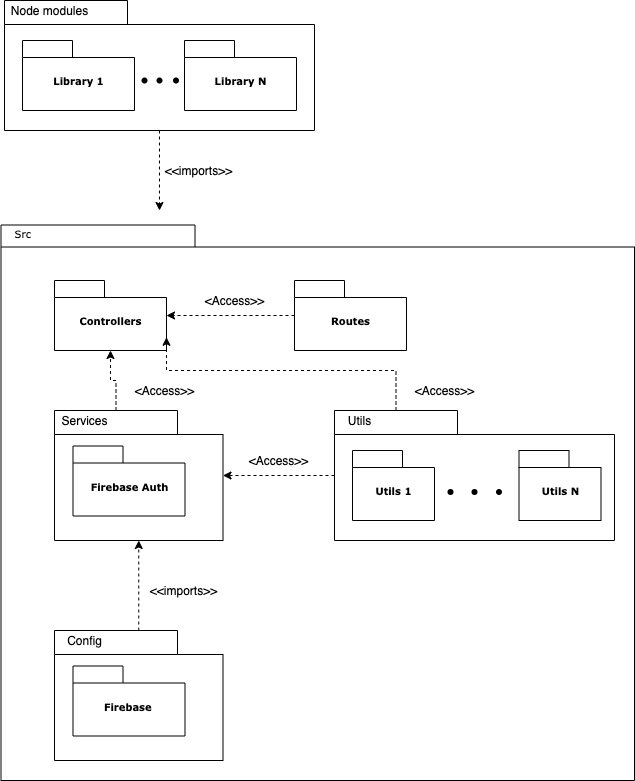

The diagram above was exported from draw.io. Its source (the exported page's mxGraphModel, read from the mxfile embedded in the PNG):
<mxGraphModel dx="2066" dy="1906" grid="1" gridSize="10" guides="1" tooltips="1" connect="1" arrows="1" fold="1" page="1" pageScale="1" pageWidth="827" pageHeight="1169" background="none" math="0" shadow="0">
  <root>
    <mxCell id="0" />
    <mxCell id="1" parent="0" />
    <mxCell id="6e0c8c40b5770093-72" value="" style="shape=folder;fontStyle=1;spacingTop=10;tabWidth=194;tabHeight=22;tabPosition=left;html=1;rounded=0;shadow=0;comic=0;labelBackgroundColor=none;strokeWidth=1;fillColor=none;fontFamily=Verdana;fontSize=10;align=center;" parent="1" vertex="1">
      <mxGeometry x="326.5" y="114.5" width="633.5" height="555.5" as="geometry" />
    </mxCell>
    <mxCell id="6e0c8c40b5770093-18" value="" style="group" parent="1" vertex="1" connectable="0">
      <mxGeometry x="380" y="300" width="168.5" height="130" as="geometry" />
    </mxCell>
    <mxCell id="6e0c8c40b5770093-11" value="" style="shape=folder;fontStyle=1;spacingTop=10;tabWidth=123;tabHeight=24;tabPosition=left;html=1;rounded=0;shadow=0;comic=0;labelBackgroundColor=none;strokeWidth=1;fontFamily=Verdana;fontSize=10;align=center;" parent="6e0c8c40b5770093-18" vertex="1">
      <mxGeometry width="168.5" height="130" as="geometry" />
    </mxCell>
    <mxCell id="nxtIcwAYgBSSKopjCsEX-17" value="Services" style="text;html=1;align=center;verticalAlign=middle;resizable=0;points=[];autosize=1;strokeColor=none;" parent="6e0c8c40b5770093-18" vertex="1">
      <mxGeometry width="60" height="20" as="geometry" />
    </mxCell>
    <mxCell id="6e0c8c40b5770093-15" value="Firebase Auth" style="shape=folder;fontStyle=1;spacingTop=10;tabWidth=50;tabHeight=17;tabPosition=left;html=1;rounded=0;shadow=0;comic=0;labelBackgroundColor=none;strokeWidth=1;fontFamily=Verdana;fontSize=10;align=center;" parent="6e0c8c40b5770093-18" vertex="1">
      <mxGeometry x="18.5" y="35.5" width="112" height="70" as="geometry" />
    </mxCell>
    <mxCell id="6e0c8c40b5770093-19" value="" style="group" parent="1" vertex="1" connectable="0">
      <mxGeometry x="660" y="300" width="280" height="130" as="geometry" />
    </mxCell>
    <mxCell id="6e0c8c40b5770093-20" value="" style="shape=folder;fontStyle=1;spacingTop=10;tabWidth=123;tabHeight=24;tabPosition=left;html=1;rounded=0;shadow=0;comic=0;labelBackgroundColor=none;strokeWidth=1;fontFamily=Verdana;fontSize=10;align=center;" parent="6e0c8c40b5770093-19" vertex="1">
      <mxGeometry width="280" height="130" as="geometry" />
    </mxCell>
    <mxCell id="6e0c8c40b5770093-22" value="Utils 1" style="shape=folder;fontStyle=1;spacingTop=10;tabWidth=50;tabHeight=17;tabPosition=left;html=1;rounded=0;shadow=0;comic=0;labelBackgroundColor=none;strokeWidth=1;fontFamily=Verdana;fontSize=10;align=center;" parent="6e0c8c40b5770093-19" vertex="1">
      <mxGeometry x="18" y="40" width="82" height="70" as="geometry" />
    </mxCell>
    <mxCell id="6e0c8c40b5770093-23" value="Utils N" style="shape=folder;fontStyle=1;spacingTop=10;tabWidth=50;tabHeight=17;tabPosition=left;html=1;rounded=0;shadow=0;comic=0;labelBackgroundColor=none;strokeWidth=1;fontFamily=Verdana;fontSize=10;align=center;" parent="6e0c8c40b5770093-19" vertex="1">
      <mxGeometry x="184.5" y="40" width="82" height="70" as="geometry" />
    </mxCell>
    <mxCell id="nxtIcwAYgBSSKopjCsEX-18" value="Utils" style="text;html=1;align=center;verticalAlign=middle;resizable=0;points=[];autosize=1;strokeColor=none;" parent="6e0c8c40b5770093-19" vertex="1">
      <mxGeometry x="4.5" width="40" height="20" as="geometry" />
    </mxCell>
    <mxCell id="nxtIcwAYgBSSKopjCsEX-19" value="" style="shape=waypoint;sketch=0;fillStyle=solid;size=6;pointerEvents=1;points=[];fillColor=none;resizable=0;rotatable=0;perimeter=centerPerimeter;snapToPoint=1;" parent="6e0c8c40b5770093-19" vertex="1">
      <mxGeometry x="96" y="61.5" width="40" height="40" as="geometry" />
    </mxCell>
    <mxCell id="nxtIcwAYgBSSKopjCsEX-21" value="" style="shape=waypoint;sketch=0;fillStyle=solid;size=6;pointerEvents=1;points=[];fillColor=none;resizable=0;rotatable=0;perimeter=centerPerimeter;snapToPoint=1;" parent="6e0c8c40b5770093-19" vertex="1">
      <mxGeometry x="144.5" y="61.5" width="40" height="40" as="geometry" />
    </mxCell>
    <mxCell id="nxtIcwAYgBSSKopjCsEX-20" value="" style="shape=waypoint;sketch=0;fillStyle=solid;size=6;pointerEvents=1;points=[];fillColor=none;resizable=0;rotatable=0;perimeter=centerPerimeter;snapToPoint=1;" parent="6e0c8c40b5770093-19" vertex="1">
      <mxGeometry x="120" y="61.5" width="40" height="40" as="geometry" />
    </mxCell>
    <mxCell id="nxtIcwAYgBSSKopjCsEX-26" style="edgeStyle=orthogonalEdgeStyle;rounded=0;orthogonalLoop=1;jettySize=auto;html=1;dashed=1;" parent="1" source="6e0c8c40b5770093-49" target="nxtIcwAYgBSSKopjCsEX-22" edge="1">
      <mxGeometry relative="1" as="geometry" />
    </mxCell>
    <mxCell id="6e0c8c40b5770093-49" value="Routes" style="shape=folder;fontStyle=1;spacingTop=10;tabWidth=50;tabHeight=17;tabPosition=left;html=1;rounded=0;shadow=0;comic=0;labelBackgroundColor=none;strokeWidth=1;fontFamily=Verdana;fontSize=10;align=center;" parent="1" vertex="1">
      <mxGeometry x="620" y="170" width="112" height="70" as="geometry" />
    </mxCell>
    <mxCell id="6e0c8c40b5770093-73" value="&amp;nbsp; &amp;nbsp;Src" style="text;html=1;align=left;verticalAlign=top;spacingTop=-4;fontSize=10;fontFamily=Verdana" parent="1" vertex="1">
      <mxGeometry x="327.5" y="114.5" width="130" height="20" as="geometry" />
    </mxCell>
    <mxCell id="nxtIcwAYgBSSKopjCsEX-2" value="" style="group" parent="1" vertex="1" connectable="0">
      <mxGeometry x="330" y="-110" width="310" height="130" as="geometry" />
    </mxCell>
    <mxCell id="nxtIcwAYgBSSKopjCsEX-3" value="" style="shape=folder;fontStyle=1;spacingTop=10;tabWidth=123;tabHeight=24;tabPosition=left;html=1;rounded=0;shadow=0;comic=0;labelBackgroundColor=none;strokeWidth=1;fontFamily=Verdana;fontSize=10;align=center;" parent="nxtIcwAYgBSSKopjCsEX-2" vertex="1">
      <mxGeometry width="310" height="130" as="geometry" />
    </mxCell>
    <mxCell id="nxtIcwAYgBSSKopjCsEX-5" value="Library 1" style="shape=folder;fontStyle=1;spacingTop=10;tabWidth=50;tabHeight=17;tabPosition=left;html=1;rounded=0;shadow=0;comic=0;labelBackgroundColor=none;strokeWidth=1;fontFamily=Verdana;fontSize=10;align=center;" parent="nxtIcwAYgBSSKopjCsEX-2" vertex="1">
      <mxGeometry x="18" y="40" width="112" height="70" as="geometry" />
    </mxCell>
    <mxCell id="nxtIcwAYgBSSKopjCsEX-6" value="Library N" style="shape=folder;fontStyle=1;spacingTop=10;tabWidth=50;tabHeight=17;tabPosition=left;html=1;rounded=0;shadow=0;comic=0;labelBackgroundColor=none;strokeWidth=1;fontFamily=Verdana;fontSize=10;align=center;" parent="nxtIcwAYgBSSKopjCsEX-2" vertex="1">
      <mxGeometry x="180" y="40" width="112" height="70" as="geometry" />
    </mxCell>
    <mxCell id="nxtIcwAYgBSSKopjCsEX-7" value="Node modules" style="text;html=1;align=center;verticalAlign=middle;resizable=0;points=[];autosize=1;strokeColor=none;" parent="nxtIcwAYgBSSKopjCsEX-2" vertex="1">
      <mxGeometry width="90" height="20" as="geometry" />
    </mxCell>
    <mxCell id="nxtIcwAYgBSSKopjCsEX-8" value="" style="shape=waypoint;sketch=0;fillStyle=solid;size=6;pointerEvents=1;points=[];fillColor=none;resizable=0;rotatable=0;perimeter=centerPerimeter;snapToPoint=1;" parent="nxtIcwAYgBSSKopjCsEX-2" vertex="1">
      <mxGeometry x="120" y="60" width="40" height="40" as="geometry" />
    </mxCell>
    <mxCell id="nxtIcwAYgBSSKopjCsEX-9" value="" style="shape=waypoint;sketch=0;fillStyle=solid;size=6;pointerEvents=1;points=[];fillColor=none;resizable=0;rotatable=0;perimeter=centerPerimeter;snapToPoint=1;" parent="nxtIcwAYgBSSKopjCsEX-2" vertex="1">
      <mxGeometry x="135" y="60" width="40" height="40" as="geometry" />
    </mxCell>
    <mxCell id="nxtIcwAYgBSSKopjCsEX-10" value="" style="shape=waypoint;sketch=0;fillStyle=solid;size=6;pointerEvents=1;points=[];fillColor=none;resizable=0;rotatable=0;perimeter=centerPerimeter;snapToPoint=1;" parent="nxtIcwAYgBSSKopjCsEX-2" vertex="1">
      <mxGeometry x="151.5" y="60" width="40" height="40" as="geometry" />
    </mxCell>
    <mxCell id="nxtIcwAYgBSSKopjCsEX-13" style="edgeStyle=orthogonalEdgeStyle;rounded=0;orthogonalLoop=1;jettySize=auto;html=1;dashed=1;" parent="1" source="nxtIcwAYgBSSKopjCsEX-3" edge="1">
      <mxGeometry relative="1" as="geometry">
        <mxPoint x="485" y="100" as="targetPoint" />
      </mxGeometry>
    </mxCell>
    <mxCell id="nxtIcwAYgBSSKopjCsEX-14" value="&amp;lt;&amp;lt;imports&amp;gt;&amp;gt;" style="text;html=1;align=center;verticalAlign=middle;resizable=0;points=[];autosize=1;strokeColor=none;" parent="1" vertex="1">
      <mxGeometry x="483.5" y="50" width="80" height="20" as="geometry" />
    </mxCell>
    <mxCell id="nxtIcwAYgBSSKopjCsEX-22" value="Controllers" style="shape=folder;fontStyle=1;spacingTop=10;tabWidth=50;tabHeight=17;tabPosition=left;html=1;rounded=0;shadow=0;comic=0;labelBackgroundColor=none;strokeWidth=1;fontFamily=Verdana;fontSize=10;align=center;" parent="1" vertex="1">
      <mxGeometry x="380" y="170" width="112" height="70" as="geometry" />
    </mxCell>
    <mxCell id="nxtIcwAYgBSSKopjCsEX-25" value="&amp;lt;Access&amp;gt;&amp;gt;" style="text;html=1;align=center;verticalAlign=middle;resizable=0;points=[];autosize=1;strokeColor=none;" parent="1" vertex="1">
      <mxGeometry x="520" y="180" width="80" height="20" as="geometry" />
    </mxCell>
    <mxCell id="nxtIcwAYgBSSKopjCsEX-27" value="&amp;lt;Access&amp;gt;&amp;gt;" style="text;html=1;align=center;verticalAlign=middle;resizable=0;points=[];autosize=1;strokeColor=none;" parent="1" vertex="1">
      <mxGeometry x="450" y="270" width="80" height="20" as="geometry" />
    </mxCell>
    <mxCell id="nxtIcwAYgBSSKopjCsEX-29" style="edgeStyle=orthogonalEdgeStyle;rounded=0;orthogonalLoop=1;jettySize=auto;html=1;exitX=0;exitY=0;exitDx=61.5;exitDy=0;exitPerimeter=0;entryX=0.5;entryY=1;entryDx=0;entryDy=0;entryPerimeter=0;dashed=1;" parent="1" source="6e0c8c40b5770093-11" target="nxtIcwAYgBSSKopjCsEX-22" edge="1">
      <mxGeometry relative="1" as="geometry" />
    </mxCell>
    <mxCell id="nxtIcwAYgBSSKopjCsEX-30" style="edgeStyle=orthogonalEdgeStyle;rounded=0;orthogonalLoop=1;jettySize=auto;html=1;dashed=1;" parent="1" source="6e0c8c40b5770093-20" target="6e0c8c40b5770093-11" edge="1">
      <mxGeometry relative="1" as="geometry" />
    </mxCell>
    <mxCell id="nxtIcwAYgBSSKopjCsEX-32" style="edgeStyle=orthogonalEdgeStyle;rounded=0;orthogonalLoop=1;jettySize=auto;html=1;exitX=0;exitY=0;exitDx=61.5;exitDy=0;exitPerimeter=0;entryX=0;entryY=0;entryDx=112;entryDy=56.75;entryPerimeter=0;dashed=1;" parent="1" source="6e0c8c40b5770093-20" target="nxtIcwAYgBSSKopjCsEX-22" edge="1">
      <mxGeometry relative="1" as="geometry">
        <Array as="points">
          <mxPoint x="722" y="260" />
          <mxPoint x="492" y="260" />
        </Array>
      </mxGeometry>
    </mxCell>
    <mxCell id="nxtIcwAYgBSSKopjCsEX-33" value="&amp;lt;Access&amp;gt;&amp;gt;" style="text;html=1;align=center;verticalAlign=middle;resizable=0;points=[];autosize=1;strokeColor=none;" parent="1" vertex="1">
      <mxGeometry x="563.5" y="340" width="80" height="20" as="geometry" />
    </mxCell>
    <mxCell id="nxtIcwAYgBSSKopjCsEX-34" value="&amp;lt;Access&amp;gt;&amp;gt;" style="text;html=1;align=center;verticalAlign=middle;resizable=0;points=[];autosize=1;strokeColor=none;" parent="1" vertex="1">
      <mxGeometry x="730" y="270" width="80" height="20" as="geometry" />
    </mxCell>
    <mxCell id="nxtIcwAYgBSSKopjCsEX-35" value="" style="group" parent="1" vertex="1" connectable="0">
      <mxGeometry x="380" y="520" width="168.5" height="130" as="geometry" />
    </mxCell>
    <mxCell id="nxtIcwAYgBSSKopjCsEX-36" value="" style="shape=folder;fontStyle=1;spacingTop=10;tabWidth=123;tabHeight=24;tabPosition=left;html=1;rounded=0;shadow=0;comic=0;labelBackgroundColor=none;strokeWidth=1;fontFamily=Verdana;fontSize=10;align=center;" parent="nxtIcwAYgBSSKopjCsEX-35" vertex="1">
      <mxGeometry width="168.5" height="130" as="geometry" />
    </mxCell>
    <mxCell id="nxtIcwAYgBSSKopjCsEX-37" value="Config" style="text;html=1;align=center;verticalAlign=middle;resizable=0;points=[];autosize=1;strokeColor=none;" parent="nxtIcwAYgBSSKopjCsEX-35" vertex="1">
      <mxGeometry x="5" width="50" height="20" as="geometry" />
    </mxCell>
    <mxCell id="nxtIcwAYgBSSKopjCsEX-38" value="Firebase&amp;nbsp;" style="shape=folder;fontStyle=1;spacingTop=10;tabWidth=50;tabHeight=17;tabPosition=left;html=1;rounded=0;shadow=0;comic=0;labelBackgroundColor=none;strokeWidth=1;fontFamily=Verdana;fontSize=10;align=center;" parent="nxtIcwAYgBSSKopjCsEX-35" vertex="1">
      <mxGeometry x="18.5" y="35.5" width="112" height="70" as="geometry" />
    </mxCell>
    <mxCell id="nxtIcwAYgBSSKopjCsEX-39" style="edgeStyle=orthogonalEdgeStyle;rounded=0;orthogonalLoop=1;jettySize=auto;html=1;dashed=1;" parent="1" source="nxtIcwAYgBSSKopjCsEX-36" target="6e0c8c40b5770093-11" edge="1">
      <mxGeometry relative="1" as="geometry" />
    </mxCell>
    <mxCell id="nxtIcwAYgBSSKopjCsEX-40" value="&amp;lt;&amp;lt;imports&amp;gt;&amp;gt;" style="text;html=1;align=center;verticalAlign=middle;resizable=0;points=[];autosize=1;strokeColor=none;" parent="1" vertex="1">
      <mxGeometry x="468.5" y="470" width="80" height="20" as="geometry" />
    </mxCell>
  </root>
</mxGraphModel>